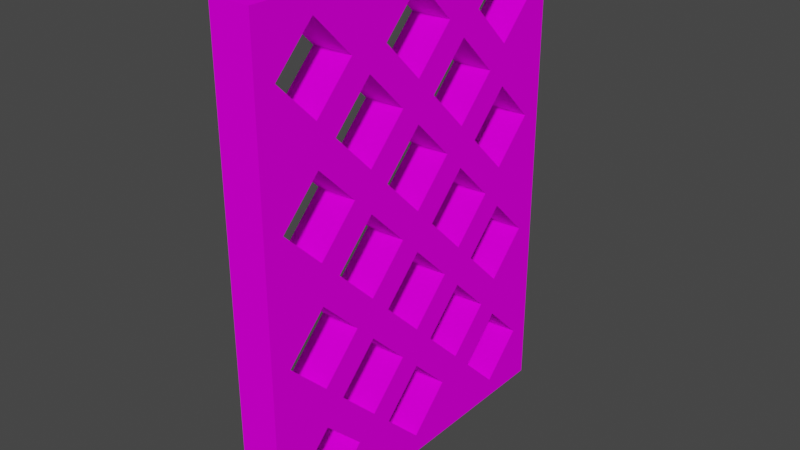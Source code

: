 # Source: screen1.blend  (saved by Blender 3.0.42; exported with 4.5.12 LTS)
import bpy
from mathutils import Matrix  # noqa: F401  (used for matrix-valued properties, if any)

bpy.ops.wm.read_factory_settings(use_empty=True)
scene = bpy.context.scene
scene.name = 'Scene'

# ---- collections
col_collection = bpy.data.collections.new('Collection'); scene.collection.children.link(col_collection)

# ---- images (referenced by path relative to the original .blend; pixels are not part of the script)
import os
ASSET_DIR = os.environ.get("B2B_ASSET_DIR", "")  # directory of the original .blend (textures are referenced by path, not embedded)
HERE = os.path.dirname(os.path.abspath(__file__))  # packed textures are extracted next to this script under _unpacked/

def load_image(name, relpath, width, height, colorspace="sRGB"):
    """Load a texture the original file referenced (path relative to the .blend, or extracted next to this script)."""
    p = next((c for c in (os.path.join(HERE, relpath), os.path.join(ASSET_DIR, relpath)) if relpath and os.path.exists(c)), "")
    if p:
        img = bpy.data.images.load(p, check_existing=True)
        img.name = name
    else:  # same state as the original file: an image datablock whose file is absent (Cycles renders it pink)
        img = bpy.data.images.new(name, width, height)
        img.source = "FILE"
        img.filepath = "//" + (relpath or name)
    img.colorspace_settings.name = colorspace
    return img
img_woodblt_pcx = load_image('WOODBLT.PCX', 'WOODBLT.PCX', 1024, 1024, 'sRGB')
img_wdpanel_pcx = load_image('WDPANEL.PCX', 'WDPANEL.PCX', 1024, 1024, 'sRGB')

# ---- materials (node trees are filled in below, after node groups)
mat_core_woodblt = bpy.data.materials.new('Core$WOODBLT')
mat_core_woodblt.use_transparent_shadow = False
mat_core_woodblt.diffuse_color = (0.784, 0.784, 0.784, 1.0)
mat_core_woodblt.roughness = 0.6667
mat_core_woodblt.specular_intensity = 0.0
mat_jorge = bpy.data.materials.new('Jorge')
mat_jorge.use_transparent_shadow = False
mat_jorge.diffuse_color = (1.0, 0.0, 1.0, 1.0)
mat_jorge.roughness = 0.6667
mat_jorge.specular_intensity = 0.0
mat_core_wdpanel = bpy.data.materials.new('Core$WDPANEL')
mat_core_wdpanel.use_transparent_shadow = False
mat_core_wdpanel.diffuse_color = (0.784, 0.784, 0.784, 1.0)
mat_core_wdpanel.roughness = 0.6667
mat_core_wdpanel.specular_intensity = 0.0

# ---- material node trees
mat_core_woodblt.use_nodes = True; mat_core_woodblt.node_tree.nodes.clear()
_N = mat_core_woodblt.node_tree.nodes; _L = mat_core_woodblt.node_tree.links
n0 = _N.new('ShaderNodeBsdfPrincipled'); n0.name = 'Principled BSDF'; n0.location = (10, 300)
n0.distribution = 'GGX'
n0.subsurface_method = 'RANDOM_WALK_SKIN'
n0.inputs[2].default_value = 0.6667
n0.inputs[3].default_value = 1.0
n0.inputs[13].default_value = 0.0
n0.inputs[27].default_value = (0.0, 0.0, 0.0, 1.0)
n0.inputs[28].default_value = 1.0
n1 = _N.new('ShaderNodeOutputMaterial'); n1.name = 'Material Output'; n1.location = (300, 300)
n2 = _N.new('ShaderNodeTexImage'); n2.name = 'Image Texture'; n2.location = (-300, 600)
n2.image = img_woodblt_pcx
_L.new(n0.outputs[0], n1.inputs[0])
_L.new(n2.outputs[0], n0.inputs[0])
n1.is_active_output = True
mat_jorge.use_nodes = True; mat_jorge.node_tree.nodes.clear()
_N = mat_jorge.node_tree.nodes; _L = mat_jorge.node_tree.links
n0 = _N.new('ShaderNodeBsdfPrincipled'); n0.name = 'Principled BSDF'; n0.location = (10, 300)
n0.distribution = 'GGX'
n0.subsurface_method = 'RANDOM_WALK_SKIN'
n0.inputs[0].default_value = (1.0, 0.0, 1.0, 1.0)
n0.inputs[2].default_value = 0.6667
n0.inputs[3].default_value = 1.0
n0.inputs[13].default_value = 0.0
n0.inputs[27].default_value = (0.0, 0.0, 0.0, 1.0)
n0.inputs[28].default_value = 1.0
n1 = _N.new('ShaderNodeOutputMaterial'); n1.name = 'Material Output'; n1.location = (300, 300)
_L.new(n0.outputs[0], n1.inputs[0])
n1.is_active_output = True
mat_core_wdpanel.use_nodes = True; mat_core_wdpanel.node_tree.nodes.clear()
_N = mat_core_wdpanel.node_tree.nodes; _L = mat_core_wdpanel.node_tree.links
n0 = _N.new('ShaderNodeBsdfPrincipled'); n0.name = 'Principled BSDF'; n0.location = (10, 300)
n0.distribution = 'GGX'
n0.subsurface_method = 'RANDOM_WALK_SKIN'
n0.inputs[2].default_value = 0.6667
n0.inputs[3].default_value = 1.0
n0.inputs[13].default_value = 0.0
n0.inputs[27].default_value = (0.0, 0.0, 0.0, 1.0)
n0.inputs[28].default_value = 1.0
n1 = _N.new('ShaderNodeOutputMaterial'); n1.name = 'Material Output'; n1.location = (300, 300)
n2 = _N.new('ShaderNodeTexImage'); n2.name = 'Image Texture'; n2.location = (-300, 600)
n2.image = img_wdpanel_pcx
_L.new(n0.outputs[0], n1.inputs[0])
_L.new(n2.outputs[0], n0.inputs[0])
n1.is_active_output = True

# ---- world
world_world = bpy.data.worlds.new('World'); scene.world = world_world
world_world.use_nodes = True; world_world.node_tree.nodes.clear()
_N = world_world.node_tree.nodes; _L = world_world.node_tree.links
n0 = _N.new('ShaderNodeOutputWorld'); n0.name = 'World Output'; n0.location = (300, 300)
n1 = _N.new('ShaderNodeBackground'); n1.name = 'Background'; n1.location = (10, 300)
n1.inputs[0].default_value = (0.05088, 0.05088, 0.05088, 1.0)
_L.new(n1.outputs[0], n0.inputs[0])
n0.is_active_output = True
world_world.color = (0.05088, 0.05088, 0.05088)
world_world.use_sun_shadow = False
world_world.sun_shadow_jitter_overblur = 0.0

# ---- meshes
me_wr_export = bpy.data.meshes.new('wr_export')
me_wr_export.from_pydata([(0.25, 2.105, 2.203), (-0.25, 2.105, 2.203), (-0.25, 1.605, 1.703), (0.25, 1.605, 1.703), (-0.25, 1.105, 2.203), (0.25, 1.105, 2.203), (0.25, 1.605, 2.703), (-0.25, 1.605, 2.703), (0.25, 1.355, 1.453), (-0.25, 1.355, 1.453), (-0.25, 0.8545, 0.9534), (0.25, 0.8545, 0.9534), (-0.25, 0.3545, 1.453), (0.25, 0.3545, 1.453), (-0.25, 0.6045, 1.703), (-0.25, 0.8545, 1.953), (0.25, 0.8545, 1.953), (0.25, 0.6045, 1.703), (0.25, 1.105, 1.703), (-0.25, 1.105, 1.703), (-0.25, 0.6045, 0.7034), (-0.25, 0.1045, 0.2034), (0.25, 0.1045, 0.2034), (0.25, 0.6045, 0.7034), (-0.25, -0.3955, 0.7034), (0.25, -0.3955, 0.7034), (-0.25, 0.1045, 1.203), (0.25, 0.1045, 1.203), (0.25, -0.6455, -0.5466), (0.25, -0.1455, -0.04659), (-0.25, -0.1455, -0.04659), (-0.25, -0.6455, -0.5466), (0.25, -0.6455, 0.4534), (-0.25, -0.6455, 0.4534), (-0.25, -0.8955, 0.2034), (0.25, -0.8955, 0.2034), (-0.25, -0.8955, -0.2966), (0.25, -0.8955, -0.2966), (-0.25, 0.6045, 2.203), (0.25, 0.6045, 2.203), (0.25, 0.1045, 2.703), (-0.25, 0.1045, 2.703), (0.25, -0.3955, 2.203), (0.25, 0.1045, 1.703), (-0.25, 0.1045, 1.703), (-0.25, -0.3955, 2.203), (0.25, -0.8955, 1.703), (-0.25, -0.8955, 1.703), (-0.25, -0.6455, 1.953), (0.25, -0.6455, 1.953), (0.25, -0.3955, 1.703), (-0.25, -0.3955, 1.703), (-0.25, -0.1455, 1.453), (0.25, -0.1455, 1.453), (0.25, -0.6455, 0.9534), (-0.25, -0.6455, 0.9534), (0.25, -0.8955, 1.203), (-0.25, -0.8955, 1.203), (-0.25, 2.105, 0.7034), (-0.25, 1.605, 0.2034), (0.25, 1.605, 0.2034), (0.25, 2.105, 0.7034), (-0.25, 1.105, 0.7034), (0.25, 1.105, 0.7034), (0.25, 1.605, 1.203), (-0.25, 1.605, 1.203), (-0.25, 1.355, -0.04659), (-0.25, 0.8545, -0.5466), (0.25, 0.8545, -0.5466), (0.25, 1.355, -0.04659), (-0.25, 0.3545, -0.04659), (0.25, 0.3545, -0.04659), (-0.25, 0.8545, 0.4534), (0.25, 0.8545, 0.4534), (-0.25, 0.6045, -0.7966), (-0.25, 0.1045, -1.297), (0.25, 0.1045, -1.297), (0.25, 0.6045, -0.7966), (-0.25, -0.3955, -0.7966), (0.25, -0.3955, -0.7966), (-0.25, 0.1045, -0.2966), (0.25, 0.1045, -0.2966), (-0.25, -0.6455, -2.047), (0.25, -0.6455, -2.047), (0.25, -0.1455, -1.547), (-0.25, -0.1455, -1.547), (0.25, -0.6455, -1.047), (-0.25, -0.6455, -1.047), (0.25, -0.8955, -1.297), (-0.25, -0.8955, -1.297), (-0.25, -0.8955, -1.797), (0.25, -0.8955, -1.797), (-0.25, 1.605, -0.2966), (0.25, 1.605, -0.2966), (0.25, 1.105, -0.7966), (-0.25, 1.105, -0.7966), (0.25, 1.605, -1.297), (-0.25, 1.605, -1.297), (0.25, 2.105, -0.7966), (-0.25, 2.105, -0.7966), (0.25, 0.8545, -1.047), (-0.25, 0.8545, -1.047), (-0.25, 1.355, -1.547), (0.25, 1.355, -1.547), (0.25, 0.3545, -1.547), (0.25, 0.8545, -2.047), (-0.25, 0.8545, -2.047), (-0.25, 0.3545, -1.547), (0.25, 0.1045, -1.797), (-0.25, 0.1045, -1.797), (-0.25, 0.6045, -2.297), (0.25, 0.6045, -2.297), (-0.25, -0.3955, -2.297), (0.25, -0.3955, -2.297), (0.25, 0.1045, -2.797), (-0.25, 0.1045, -2.797), (0.25, 1.605, -1.797), (0.25, 1.105, -2.297), (-0.25, 1.105, -2.297), (-0.25, 1.605, -1.797), (0.25, 1.605, -2.797), (-0.25, 1.605, -2.797), (-0.25, 2.105, -2.297), (0.25, 2.105, -2.297), (0.25, -0.8955, 1.703), (0.25, -1.145, 1.453), (-0.25, -1.145, 1.453), (-0.25, -0.8955, 1.703), (0.25, -0.8955, 1.203), (-0.25, -0.8955, 1.203), (0.25, -0.8955, 0.2034), (0.25, -1.145, -0.04659), (-0.25, -1.145, -0.04659), (-0.25, -0.8955, 0.2034), (0.25, -0.8955, -0.2966), (-0.25, -0.8955, -0.2966), (0.25, -0.8955, -1.297), (0.25, -1.145, -1.547), (-0.25, -1.145, -1.547), (-0.25, -0.8955, -1.297), (0.25, -0.8955, -1.797), (-0.25, -0.8955, -1.797), (-0.25, -0.8955, -2.297), (0.25, -0.8955, -2.297), (0.25, -1.395, -1.797), (-0.25, -1.395, -1.797), (0.25, -1.895, -2.297), (0.25, -1.395, -2.797), (-0.25, -1.395, -2.797), (-0.25, -1.895, -2.297), (0.25, -1.395, -1.297), (0.25, -0.8955, -0.7966), (-0.25, -0.8955, -0.7966), (-0.25, -1.395, -1.297), (-0.25, -1.895, -0.7966), (0.25, -1.895, -0.7966), (0.25, -1.395, -0.2966), (-0.25, -1.395, -0.2966), (0.25, -1.395, 0.2034), (0.25, -0.8955, 0.7034), (-0.25, -0.8955, 0.7034), (-0.25, -1.395, 0.2034), (-0.25, -1.895, 0.7034), (0.25, -1.895, 0.7034), (0.25, -1.395, 1.203), (-0.25, -1.395, 1.203), (0.25, -1.895, 2.203), (-0.25, -1.895, 2.203), (-0.25, -1.395, 2.703), (0.25, -1.395, 2.703), (0.25, -1.395, 1.703), (-0.25, -1.395, 1.703), (0.25, -0.8955, 2.203), (-0.25, -0.8955, 2.203), (0.25, -2.145, -2.297), (0.25, -2.145, -2.047), (0.25, -2.145, -1.047), (0.25, -2.145, -0.5466), (0.25, -2.145, 0.4534), (0.25, -2.145, 1.703), (0.25, 2.355, 1.703), (0.25, 2.355, 0.9534), (0.25, 2.355, -0.5466), (0.25, 2.355, -2.297), (0.25, -1.895, 0.7034), (0.25, -1.395, 1.203), (0.25, -1.145, 1.453), (0.25, -0.8955, 1.703), (0.25, -1.395, 1.703), (0.25, -1.895, -0.7966), (0.25, -1.395, -0.2966), (0.25, -1.145, -0.04659), (0.25, -0.8955, 0.2034), (0.25, -0.6455, 0.4534), (0.25, -0.3955, 0.7034), (0.25, 0.1045, 1.203), (0.25, 0.3545, 1.453), (0.25, 0.6045, 1.703), (0.25, 0.1045, 1.703), (0.25, -0.1455, 1.453), (0.25, -0.6455, 0.9534), (0.25, -0.8955, 0.7034), (0.25, -1.395, 0.2034), (0.25, -0.8955, 1.203), (0.25, 0.8545, 0.9534), (0.25, 0.6045, 0.7034), (0.25, 0.1045, 0.2034), (0.25, -0.1455, -0.04659), (0.25, -0.6455, -0.5466), (0.25, -0.8955, -0.7966), (0.25, -1.395, -1.297), (0.25, -1.895, -2.297), (0.25, -1.395, -1.797), (0.25, -1.145, -1.547), (0.25, -0.8955, -1.297), (0.25, -0.6455, -1.047), (0.25, -0.3955, -0.7966), (0.25, 0.1045, -0.2966), (0.25, 0.3545, -0.04659), (0.25, 0.8545, 0.4534), (0.25, 1.105, 0.7034), (0.25, 1.605, 1.203), (0.25, 1.355, 1.453), (0.25, -0.8955, -0.2966), (0.25, -0.6455, -2.047), (0.25, -0.8955, -1.797), (0.25, -0.8955, -2.297), (0.25, 2.105, -0.7966), (0.25, 1.605, -1.297), (0.25, 1.355, -1.547), (0.25, 1.605, -1.797), (0.25, 2.105, -2.297), (0.25, 0.8545, -2.047), (0.25, 0.6045, -2.297), (0.25, 1.105, -2.297), (0.25, 2.105, 0.7034), (0.25, 1.605, 0.2034), (0.25, 1.355, -0.04659), (0.25, 1.605, -0.2966), (0.25, 0.8545, -0.5466), (0.25, 0.6045, -0.7966), (0.25, 0.1045, -1.297), (0.25, -0.1455, -1.547), (0.25, -0.3955, -2.297), (0.25, 0.1045, -1.797), (0.25, 0.3545, -1.547), (0.25, 0.8545, -1.047), (0.25, 1.105, -0.7966), (0.25, 1.605, 1.703), (0.25, 1.105, 1.703), (0.25, -0.3955, 1.703), (0.25, -2.145, 1.703), (0.25, -2.145, 1.953), (0.25, -2.145, 2.953), (0.25, -1.645, 2.953), (0.25, -0.8955, 2.953), (0.25, -0.1455, 2.953), (0.25, 1.355, 2.953), (0.25, 2.355, 2.953), (0.25, -1.395, 1.703), (0.25, -0.8955, 1.703), (0.25, -0.8955, 2.203), (0.25, -1.395, 2.703), (0.25, -1.895, 2.203), (0.25, 2.105, 2.203), (0.25, 1.605, 1.703), (0.25, 2.355, 1.703), (0.25, 2.355, 2.453), (0.25, 1.605, 2.703), (0.25, 0.6045, 2.203), (0.25, 0.1045, 1.703), (0.25, 0.6045, 1.703), (0.25, 0.8545, 1.953), (0.25, 1.105, 2.203), (0.25, 0.1045, 2.703), (0.25, -0.6455, 1.953), (0.25, -0.3955, 2.203), (0.25, -0.3955, 1.703), (0.25, 1.105, 1.703), (0.25, 1.355, -3.047), (0.25, -0.1455, -3.047), (0.25, -1.645, -3.047), (0.25, -2.145, -3.047), (0.25, 2.355, -3.047), (0.25, -2.145, -2.297), (0.25, 0.1045, -2.797), (0.25, -0.3955, -2.297), (0.25, -0.8955, -2.297), (0.25, -1.395, -2.797), (0.25, 1.105, -2.297), (0.25, 0.6045, -2.297), (0.25, 1.605, -2.797), (0.25, 2.105, -2.297), (0.25, 2.355, -2.297), (0.25, -1.895, -2.297), (-0.25, -2.145, 1.703), (-0.25, -2.145, 0.4534), (-0.25, -2.145, -0.5466), (-0.25, -2.145, -1.047), (-0.25, -2.145, -2.047), (-0.25, -2.145, -2.297), (-0.25, 0.1045, 0.2034), (-0.25, -0.1455, -0.04659), (-0.25, -0.6455, 0.4534), (-0.25, -0.3955, 0.7034), (-0.25, -1.145, -0.04659), (-0.25, -0.8955, -0.2966), (-0.25, -0.6455, -0.5466), (-0.25, -0.8955, -0.7966), (-0.25, -1.395, -0.2966), (-0.25, 0.6045, 0.7034), (-0.25, 0.1045, 1.203), (-0.25, 0.3545, 1.453), (-0.25, 0.8545, 0.9534), (-0.25, 2.105, 0.7034), (-0.25, 1.605, 1.203), (-0.25, 1.355, 1.453), (-0.25, 1.105, 1.703), (-0.25, 1.605, 1.703), (-0.25, 2.355, 1.703), (-0.25, 2.355, 0.9534), (-0.25, -0.3955, 1.703), (-0.25, 0.1045, 1.703), (-0.25, -0.1455, 1.453), (-0.25, -0.8955, 1.203), (-0.25, -0.6455, 0.9534), (-0.25, -0.8955, 0.7034), (-0.25, -1.395, 1.203), (-0.25, -1.145, 1.453), (-0.25, -1.395, 0.2034), (-0.25, 0.6045, 1.703), (-0.25, -0.8955, 0.2034), (-0.25, -1.895, -0.7966), (-0.25, -0.6455, -1.047), (-0.25, -0.3955, -0.7966), (-0.25, 0.1045, -1.297), (-0.25, -0.1455, -1.547), (-0.25, -0.8955, -1.797), (-0.25, -0.6455, -2.047), (-0.25, -0.8955, -2.297), (-0.25, -1.395, -1.797), (-0.25, -1.145, -1.547), (-0.25, 0.8545, -0.5466), (-0.25, 0.6045, -0.7966), (-0.25, 0.1045, -0.2966), (-0.25, 0.3545, -0.04659), (-0.25, 0.8545, 0.4534), (-0.25, 1.105, 0.7034), (-0.25, 1.605, 0.2034), (-0.25, 1.355, -0.04659), (-0.25, -0.8955, -1.297), (-0.25, -1.895, -2.297), (-0.25, -1.395, -1.297), (-0.25, 0.8545, -2.047), (-0.25, 0.6045, -2.297), (-0.25, 0.1045, -1.797), (-0.25, 0.3545, -1.547), (-0.25, 1.605, -1.297), (-0.25, 1.355, -1.547), (-0.25, 0.8545, -1.047), (-0.25, 1.105, -0.7966), (-0.25, -0.3955, -2.297), (-0.25, 1.605, -0.2966), (-0.25, 2.105, -0.7966), (-0.25, 2.355, -0.5466), (-0.25, 1.605, -1.797), (-0.25, 1.105, -2.297), (-0.25, 2.355, -2.297), (-0.25, 2.105, -2.297), (-0.25, -1.895, 0.7034), (-0.25, -1.395, 1.703), (-0.25, -0.8955, 1.703), (-0.25, -2.145, 2.953), (-0.25, -2.145, 1.953), (-0.25, -2.145, 1.703), (-0.25, 2.355, 1.703), (-0.25, 2.355, 2.453), (-0.25, 2.355, 2.953), (-0.25, 0.8545, 1.953), (-0.25, 1.105, 2.203), (-0.25, 1.605, 1.703), (-0.25, 1.105, 1.703), (-0.25, -0.6455, 1.953), (-0.25, -0.3955, 2.203), (-0.25, 0.1045, 1.703), (-0.25, -0.3955, 1.703), (-0.25, 0.1045, 2.703), (-0.25, -0.8955, 1.703), (-0.25, -0.8955, 2.203), (-0.25, -0.8955, 2.953), (-0.25, -0.1455, 2.953), (-0.25, 1.355, 2.953), (-0.25, 0.6045, 2.203), (-0.25, 0.6045, 1.703), (-0.25, 1.605, 2.703), (-0.25, 2.105, 2.203), (-0.25, -1.895, 2.203), (-0.25, -1.395, 1.703), (-0.25, -1.395, 2.703), (-0.25, -1.645, 2.953), (-0.25, -1.645, -3.047), (-0.25, -0.1455, -3.047), (-0.25, 1.355, -3.047), (-0.25, 2.355, -3.047), (-0.25, -2.145, -3.047), (-0.25, 2.355, -2.297), (-0.25, -1.895, -2.297), (-0.25, -1.395, -2.797), (-0.25, -2.145, -2.297), (-0.25, -0.8955, -2.297), (-0.25, -0.3955, -2.297), (-0.25, 0.1045, -2.797), (-0.25, 1.605, -2.797), (-0.25, 2.105, -2.297), (-0.25, 0.6045, -2.297), (-0.25, 1.105, -2.297)], [], [(0, 1, 2, 3), (2, 4, 5, 3), (0, 6, 7, 1), (7, 6, 5, 4), (8, 9, 10, 11), (10, 12, 13, 11), (14, 15, 16, 17, 13, 12), (18, 16, 15, 19, 9, 8), (20, 21, 22, 23), (21, 24, 25, 22), (26, 27, 25, 24), (20, 23, 27, 26), (28, 29, 30, 31), (29, 32, 33, 30), (34, 33, 32, 35), (28, 31, 36, 37), (38, 39, 40, 41), (42, 43, 44, 45), (38, 44, 43, 39), (40, 42, 45, 41), (46, 47, 48, 49), (50, 49, 48, 51, 52, 53), (54, 53, 52, 55), (56, 54, 55, 57), (58, 59, 60, 61), (59, 62, 63, 60), (58, 61, 64, 65), (65, 64, 63, 62), (66, 67, 68, 69), (67, 70, 71, 68), (71, 70, 72, 73), (66, 69, 73, 72), (74, 75, 76, 77), (76, 75, 78, 79), (80, 81, 79, 78), (77, 81, 80, 74), (82, 83, 84, 85), (84, 86, 87, 85), (87, 86, 88, 89), (82, 90, 91, 83), (92, 93, 94, 95), (94, 96, 97, 95), (98, 93, 92, 99), (98, 99, 97, 96), (100, 101, 102, 103), (104, 105, 106, 107), (103, 102, 106, 105), (101, 100, 104, 107), (108, 109, 110, 111), (112, 113, 114, 115), (111, 110, 115, 114), (109, 108, 113, 112), (116, 117, 118, 119), (118, 117, 120, 121), (122, 123, 116, 119), (122, 121, 120, 123), (124, 125, 126, 127), (126, 125, 128, 129), (130, 131, 132, 133), (132, 131, 134, 135), (136, 137, 138, 139), (138, 137, 140, 141), (142, 143, 144, 145), (146, 147, 148, 149), (143, 142, 148, 147), (144, 146, 149, 145), (150, 151, 152, 153), (153, 154, 155, 150), (156, 155, 154, 157), (151, 156, 157, 152), (158, 159, 160, 161), (158, 161, 162, 163), (164, 163, 162, 165), (159, 164, 165, 160), (166, 167, 168, 169), (166, 170, 171, 167), (172, 169, 168, 173), (172, 173, 171, 170), (184, 185, 186, 187, 188, 179, 178), (189, 190, 191, 192, 193, 194, 195, 196, 197, 198, 199, 200, 201, 202, 177, 176), (200, 203, 186, 185, 201), (184, 178, 177, 202), (204, 205, 206, 207, 208, 209, 210, 175, 174, 211, 212, 213, 214, 215, 216, 217, 218, 219, 220, 221, 222), (208, 223, 191, 190, 209), (176, 175, 210, 189), (224, 225, 213, 212, 226), (227, 228, 229, 230, 231, 183, 182), (229, 232, 233, 234, 230), (235, 236, 237, 238, 227, 182, 181), (239, 240, 241, 242, 224, 226, 243, 244, 245, 246, 247, 238, 237), (228, 247, 246, 229), (232, 245, 244, 233), (248, 249, 222, 221, 235, 181, 180), (219, 237, 236, 220), (239, 218, 217, 240), (215, 242, 241, 216), (199, 198, 250), (205, 204, 196, 195), (193, 207, 206, 194), (259, 260, 261), (262, 261, 255, 254), (263, 262, 254, 253, 252), (252, 251, 259, 263), (264, 265, 266, 267), (268, 264, 267, 258, 257), (269, 270, 271, 272, 273, 268, 257), (274, 269, 257, 256), (261, 260, 275, 276, 274, 256, 255), (275, 277, 270, 276), (272, 278, 265, 273), (285, 286, 287, 288, 281, 280), (289, 290, 285, 280, 279, 291), (292, 291, 279, 283, 293), (288, 294, 284, 282, 281), (301, 302, 303, 304), (305, 306, 307, 308, 309), (310, 311, 312, 313), (314, 315, 316, 317, 318, 319, 320), (321, 322, 323), (324, 325, 326, 327, 328), (329, 326, 325, 323, 322, 330, 312, 311, 304, 303, 331, 305, 309, 332, 298, 297), (333, 334, 335, 336), (337, 338, 339, 340, 341), (342, 343, 344, 345), (346, 347, 348, 349), (347, 346, 345, 344, 334, 333, 350, 341, 340, 351, 300, 299, 352, 308, 307, 302, 301, 310, 313, 316, 315), (353, 354, 355, 356), (357, 358, 359, 360), (360, 359, 356, 355, 361, 339, 338, 336, 335, 343, 342, 349, 362), (363, 362, 349, 348, 314, 320, 364), (353, 358, 365, 366, 354), (365, 358, 357, 363, 364, 367, 368), (298, 332, 352, 299), (369, 329, 297, 296), (370, 371, 328, 327, 369, 296, 295), (378, 379, 380, 381), (382, 383, 384, 385), (386, 383, 382, 387, 388, 389, 390), (386, 390, 391, 392), (379, 378, 393, 384, 392, 391, 394), (395, 394, 391, 377, 376), (395, 376, 375, 380), (373, 396, 397, 374), (398, 396, 373, 372, 399), (398, 399, 389, 388), (388, 387, 397), (406, 407, 400, 404, 408), (407, 409, 410, 411, 401, 400), (412, 413, 405, 403, 402), (411, 414, 415, 412, 402, 401), (254, 399, 372, 253), (389, 399, 254, 255), (390, 389, 255, 256), (391, 390, 256, 257), (377, 391, 257, 258), (258, 267, 376, 377), (376, 267, 266, 375), (181, 320, 319, 180), (182, 364, 320, 181), (183, 367, 364, 182), (405, 293, 283, 403), (252, 253, 372, 373), (373, 374, 251, 252), (295, 296, 178, 179), (177, 178, 296, 297), (176, 177, 297, 298), (298, 299, 175, 176), (299, 300, 174, 175), (284, 408, 404, 282), (282, 404, 400, 281), (280, 281, 400, 401), (401, 402, 279, 280), (403, 283, 279, 402)])
me_wr_export.polygons.foreach_set('material_index', [0, 0, 0, 0, 0, 0, 0, 0, 0, 0, 0, 0, 0, 0, 0, 0, 0, 0, 0, 0, 0, 0, 0, 0, 0, 0, 0, 0, 0, 0, 0, 0, 0, 0, 0, 0, 0, 0, 0, 0, 0, 0, 0, 0, 0, 0, 0, 0, 0, 0, 0, 0, 0, 0, 0, 0, 0, 0, 0, 0, 0, 0, 0, 0, 0, 0, 0, 0, 0, 0, 0, 0, 0, 0, 0, 0, 0, 0, 2, 2, 2, 2, 2, 2, 2, 2, 2, 2, 2, 2, 2, 2, 2, 2, 2, 2, 2, 2, 2, 2, 2, 2, 2, 2, 2, 2, 2, 2, 2, 2, 2, 2, 2, 2, 2, 2, 2, 2, 2, 2, 2, 2, 2, 2, 2, 2, 2, 2, 2, 2, 2, 2, 2, 2, 2, 2, 2, 2, 2, 2, 2, 2, 2, 2, 2, 2, 2, 2, 2, 2, 2, 2, 2, 2, 2, 2, 2, 2, 2, 2, 2, 2, 2, 2, 2, 2, 2, 2, 2, 2, 2, 2, 2])
_uv = me_wr_export.uv_layers.new(name='UVMap')
_uv.uv.foreach_set('vector', [16.75, 6.125, 16.5, 6.125, 16.5, 6.0, 16.75, 6.0, -0.875, 17.5, -0.75, 17.5, -0.75, 17.75, -0.875, 17.75, 16.75, 6.125, 16.75, 6.25, 16.5, 6.25, 16.5, 6.125, -16.5, 6.25, -16.75, 6.25, -16.75, 6.125, -16.5, 6.125, 16.75, 5.938, 16.5, 5.938, 16.5, 5.812, 16.75, 5.812, -0.6875, 17.5, -0.5625, 17.5, -0.5625, 17.75, -0.6875, 17.75, -16.5, 6.0, -16.5, 6.062, -16.75, 6.062, -16.75, 6.0, -16.75, 5.938, -16.5, 5.938, 16.75, 6.0, 16.75, 6.062, 16.5, 6.062, 16.5, 6.0, 16.5, 5.938, 16.75, 5.938, 16.5, 5.75, 16.5, 5.625, 16.75, 5.625, 16.75, 5.75, -0.5, 17.5, -0.375, 17.5, -0.375, 17.75, -0.5, 17.75, -16.5, 5.875, -16.75, 5.875, -16.75, 5.75, -16.5, 5.75, 16.5, 5.75, 16.75, 5.75, 16.75, 5.875, 16.5, 5.875, 16.75, 5.438, 16.75, 5.562, 16.5, 5.562, 16.5, 5.438, 16.75, 5.562, 16.75, 5.688, 16.5, 5.688, 16.5, 5.562, -16.5, 5.625, -16.5, 5.688, -16.75, 5.688, -16.75, 5.625, -0.3125, 17.75, -0.3125, 17.5, -0.25, 17.5, -0.25, 17.75, 16.5, 6.125, 16.75, 6.125, 16.75, 6.25, 16.5, 6.25, -0.375, 17.75, -0.5, 17.75, -0.5, 17.5, -0.375, 17.5, 16.5, 6.125, 16.5, 6.0, 16.75, 6.0, 16.75, 6.125, -16.75, 6.25, -16.75, 6.125, -16.5, 6.125, -16.5, 6.25, -16.75, 6.0, -16.5, 6.0, -16.5, 6.062, -16.75, 6.062, 16.75, 6.0, 16.75, 6.062, 16.5, 6.062, 16.5, 6.0, 16.5, 5.938, 16.75, 5.938, 16.75, 5.812, 16.75, 5.938, 16.5, 5.938, 16.5, 5.812, -0.25, 17.75, -0.3125, 17.75, -0.3125, 17.5, -0.25, 17.5, 16.5, 5.75, 16.5, 5.625, 16.75, 5.625, 16.75, 5.75, -0.875, 17.5, -0.75, 17.5, -0.75, 17.75, -0.875, 17.75, 16.5, 5.75, 16.75, 5.75, 16.75, 5.875, 16.5, 5.875, -16.5, 5.875, -16.75, 5.875, -16.75, 5.75, -16.5, 5.75, 16.5, 5.562, 16.5, 5.438, 16.75, 5.438, 16.75, 5.562, -0.6875, 17.5, -0.5625, 17.5, -0.5625, 17.75, -0.6875, 17.75, -16.75, 5.562, -16.5, 5.562, -16.5, 5.688, -16.75, 5.688, 16.5, 5.562, 16.75, 5.562, 16.75, 5.688, 16.5, 5.688, 16.5, 5.375, 16.5, 5.25, 16.75, 5.25, 16.75, 5.375, -0.5, 17.75, -0.5, 17.5, -0.375, 17.5, -0.375, 17.75, -16.5, 5.5, -16.75, 5.5, -16.75, 5.375, -16.5, 5.375, 16.75, 5.375, 16.75, 5.5, 16.5, 5.5, 16.5, 5.375, 16.5, 5.062, 16.75, 5.062, 16.75, 5.188, 16.5, 5.188, 16.75, 5.188, 16.75, 5.312, 16.5, 5.312, 16.5, 5.188, -16.5, 5.312, -16.75, 5.312, -16.75, 5.25, -16.5, 5.25, -0.3125, 17.5, -0.25, 17.5, -0.25, 17.75, -0.3125, 17.75, -16.5, 5.5, -16.75, 5.5, -16.75, 5.375, -16.5, 5.375, -0.75, 17.75, -0.875, 17.75, -0.875, 17.5, -0.75, 17.5, 16.75, 5.375, 16.75, 5.5, 16.5, 5.5, 16.5, 5.375, 16.75, 5.375, 16.5, 5.375, 16.5, 5.25, 16.75, 5.25, 16.75, 5.312, 16.5, 5.312, 16.5, 5.188, 16.75, 5.188, -0.5625, 17.75, -0.6875, 17.75, -0.6875, 17.5, -0.5625, 17.5, 16.75, 5.188, 16.5, 5.188, 16.5, 5.062, 16.75, 5.062, -16.5, 5.312, -16.75, 5.312, -16.75, 5.188, -16.5, 5.188, 16.75, 5.125, 16.5, 5.125, 16.5, 5.0, 16.75, 5.0, -0.375, 17.5, -0.375, 17.75, -0.5, 17.75, -0.5, 17.5, 16.75, 5.0, 16.5, 5.0, 16.5, 4.875, 16.75, 4.875, -16.5, 5.125, -16.75, 5.125, -16.75, 5.0, -16.5, 5.0, -16.75, 5.125, -16.75, 5.0, -16.5, 5.0, -16.5, 5.125, -0.75, 17.5, -0.75, 17.75, -0.875, 17.75, -0.875, 17.5, 16.5, 5.0, 16.75, 5.0, 16.75, 5.125, 16.5, 5.125, 16.5, 5.0, 16.5, 4.875, 16.75, 4.875, 16.75, 5.0, -16.75, 6.0, -16.75, 5.938, -16.5, 5.938, -16.5, 6.0, -0.1875, 17.5, -0.1875, 17.75, -0.25, 17.75, -0.25, 17.5, -16.75, 5.625, -16.75, 5.562, -16.5, 5.562, -16.5, 5.625, -0.1875, 17.5, -0.1875, 17.75, -0.25, 17.75, -0.25, 17.5, -16.75, 5.25, -16.75, 5.188, -16.5, 5.188, -16.5, 5.25, -0.1875, 17.5, -0.1875, 17.75, -0.25, 17.75, -0.25, 17.5, 16.5, 5.0, 16.75, 5.0, 16.75, 5.125, 16.5, 5.125, 2.741e-16, 17.75, -0.125, 17.75, -0.125, 17.5, 2.637e-16, 17.5, 16.75, 5.0, 16.5, 5.0, 16.5, 4.875, 16.75, 4.875, -16.75, 5.125, -16.75, 5.0, -16.5, 5.0, -16.5, 5.125, 16.75, 5.25, 16.75, 5.375, 16.5, 5.375, 16.5, 5.25, -0.125, 17.5, 0.0, 17.5, 0.0, 17.75, -0.125, 17.75, -16.75, 5.5, -16.75, 5.375, -16.5, 5.375, -16.5, 5.5, 16.75, 5.375, 16.75, 5.5, 16.5, 5.5, 16.5, 5.375, 16.75, 5.625, 16.75, 5.75, 16.5, 5.75, 16.5, 5.625, -0.125, 17.75, -0.125, 17.5, -1.874e-16, 17.5, -1.804e-16, 17.75, -16.75, 5.875, -16.75, 5.75, -16.5, 5.75, -16.5, 5.875, 16.75, 5.75, 16.75, 5.875, 16.5, 5.875, 16.5, 5.75, -16.75, 6.125, -16.5, 6.125, -16.5, 6.25, -16.75, 6.25, 6.384e-16, 17.75, -0.125, 17.75, -0.125, 17.5, 6.314e-16, 17.5, 16.75, 6.125, 16.75, 6.25, 16.5, 6.25, 16.5, 6.125, 16.75, 6.125, 16.5, 6.125, 16.5, 6.0, 16.75, 6.0, 0.0, 5.75, 0.125, 5.875, 0.1875, 5.938, 0.25, 6.0, 0.125, 6.0, -0.0625, 6.0, -0.0625, 5.688, 0.0, 5.375, 0.125, 5.5, 0.1875, 5.562, 0.25, 5.625, 0.3125, 5.688, 0.375, 5.75, 0.5, 5.875, 0.5625, 5.938, 0.625, 6.0, 0.5, 6.0, 0.4375, 5.938, 0.3125, 5.812, 0.25, 5.75, 0.125, 5.625, -0.0625, 5.438, -0.0625, 5.312, 0.3125, 5.812, 0.25, 5.875, 0.1875, 5.938, 0.125, 5.875, 0.25, 5.75, 0.0, 5.75, -0.0625, 5.688, -0.0625, 5.438, 0.125, 5.625, 0.6875, 5.812, 0.625, 5.75, 0.5, 5.625, 0.4375, 5.562, 0.3125, 5.438, 0.25, 5.375, 0.125, 5.25, -0.0625, 5.062, -0.0625, 5.0, 0.0, 5.0, 0.125, 5.125, 0.1875, 5.188, 0.25, 5.25, 0.3125, 5.312, 0.375, 5.375, 0.5, 5.5, 0.5625, 5.562, 0.6875, 5.688, 0.75, 5.75, 0.875, 5.875, 0.8125, 5.938, 0.3125, 5.438, 0.25, 5.5, 0.1875, 5.562, 0.125, 5.5, 0.25, 5.375, -0.0625, 5.312, -0.0625, 5.062, 0.125, 5.25, -5.482e-16, 5.375, 0.3125, 5.062, 0.25, 5.125, 0.1875, 5.188, 0.125, 5.125, 0.25, 5.0, 1.0, 5.375, 0.875, 5.25, 0.8125, 5.188, 0.875, 5.125, 1.0, 5.0, 1.062, 5.0, 1.062, 5.438, 0.8125, 5.188, 0.6875, 5.062, 0.625, 5.0, 0.75, 5.0, 0.875, 5.125, 1.0, 5.75, 0.875, 5.625, 0.8125, 5.562, 0.875, 5.5, 1.0, 5.375, 1.062, 5.438, 1.062, 5.812, 0.6875, 5.438, 0.625, 5.375, 0.5, 5.25, 0.4375, 5.188, 0.3125, 5.062, 0.25, 5.0, 0.375, 5.0, 0.5, 5.125, 0.5625, 5.188, 0.6875, 5.312, 0.75, 5.375, 0.875, 5.5, 0.8125, 5.562, 0.875, 5.25, 0.75, 5.375, 0.6875, 5.312, 0.8125, 5.188, 0.6875, 5.062, 0.5625, 5.188, 0.5, 5.125, 0.625, 5.0, 0.875, 6.0, 0.75, 6.0, 0.8125, 5.938, 0.875, 5.875, 1.0, 5.75, 1.062, 5.812, 1.062, 6.0, 0.6875, 5.688, 0.8125, 5.562, 0.875, 5.625, 0.75, 5.75, 0.6875, 5.438, 0.5625, 5.562, 0.5, 5.5, 0.625, 5.375, 0.3125, 5.312, 0.4375, 5.188, 0.5, 5.25, 0.375, 5.375, 0.4375, 5.938, 0.5, 6.0, 0.375, 6.0, 0.625, 5.75, 0.6875, 5.812, 0.5625, 5.938, 0.5, 5.875, 0.3125, 5.688, 0.4375, 5.562, 0.5, 5.625, 0.375, 5.75, 0.125, 6.0, 0.25, 6.0, 0.25, 6.125, 0.125, 6.25, 0.25, 6.125, 0.25, 6.312, 0.0625, 6.312, 0.0, 6.125, 0.125, 6.25, 0.0625, 6.312, -0.0625, 6.312, -0.0625, 6.062, -0.0625, 6.062, -0.0625, 6.0, 0.125, 6.0, -6.453e-16, 6.125, 1.0, 6.125, 0.875, 6.0, 1.062, 6.0, 1.062, 6.188, 0.875, 6.25, 1.0, 6.125, 1.062, 6.188, 1.062, 6.312, 0.8125, 6.312, 0.625, 6.125, 0.5, 6.0, 0.625, 6.0, 0.6875, 6.062, 0.75, 6.125, 0.875, 6.25, 0.8125, 6.312, 0.5, 6.25, 0.625, 6.125, 0.8125, 6.312, 0.4375, 6.312, 0.25, 6.125, 0.25, 6.0, 0.3125, 6.062, 0.375, 6.125, 0.5, 6.25, 0.4375, 6.312, 0.25, 6.312, 0.3125, 6.062, 0.375, 6.0, 0.5, 6.0, 0.375, 6.125, 0.6875, 6.062, 0.75, 6.0, 0.875, 6.0, 0.75, 6.125, 0.5, 4.875, 0.375, 5.0, 0.25, 5.0, 0.125, 4.875, 0.0625, 4.812, 0.4375, 4.812, 0.75, 5.0, 0.625, 5.0, 0.5, 4.875, 0.4375, 4.812, 0.8125, 4.812, 0.875, 4.875, 1.0, 5.0, 0.875, 4.875, 0.8125, 4.812, 1.062, 4.812, 1.062, 5.0, 0.125, 4.875, 0.0, 5.0, -0.0625, 5.0, -0.0625, 4.812, 0.0625, 4.812, -0.5, 5.625, -0.4375, 5.562, -0.3125, 5.688, -0.375, 5.75, -0.1875, 5.562, -0.25, 5.5, -0.3125, 5.438, -0.25, 5.375, -0.125, 5.5, -0.625, 5.75, -0.5, 5.875, -0.5625, 5.938, -0.6875, 5.812, -1.0, 5.75, -0.875, 5.875, -0.8125, 5.938, -0.75, 6.0, -0.875, 6.0, -1.062, 6.0, -1.062, 5.812, -0.375, 6.0, -0.5, 6.0, -0.4375, 5.938, -0.25, 5.875, -0.3125, 5.812, -0.25, 5.75, -0.125, 5.875, -0.1875, 5.938, -0.125, 5.625, -0.25, 5.75, -0.3125, 5.812, -0.4375, 5.938, -0.5, 6.0, -0.625, 6.0, -0.5625, 5.938, -0.5, 5.875, -0.375, 5.75, -0.3125, 5.688, -0.25, 5.625, -0.1875, 5.562, -0.125, 5.5, 0.0, 5.375, 0.0625, 5.312, 0.0625, 5.438, -0.3125, 5.312, -0.375, 5.375, -0.5, 5.25, -0.4375, 5.188, -0.25, 5.125, -0.3125, 5.062, -0.25, 5.0, -0.125, 5.125, -0.1875, 5.188, -0.6875, 5.438, -0.625, 5.375, -0.5, 5.5, -0.5625, 5.562, -0.6875, 5.688, -0.75, 5.75, -0.875, 5.625, -0.8125, 5.562, -0.75, 5.75, -0.6875, 5.688, -0.5625, 5.562, -0.5, 5.5, -0.375, 5.375, -0.3125, 5.312, -0.25, 5.25, -0.1875, 5.188, -0.125, 5.125, 0.0, 5.0, 0.0625, 5.0, 0.0625, 5.062, -0.125, 5.25, -0.25, 5.375, -0.3125, 5.438, -0.4375, 5.562, -0.5, 5.625, -0.625, 5.75, -0.6875, 5.812, -0.8125, 5.938, -0.875, 5.875, -0.6875, 5.062, -0.625, 5.0, -0.5, 5.125, -0.5625, 5.188, -0.875, 5.25, -0.8125, 5.188, -0.6875, 5.312, -0.75, 5.375, -0.75, 5.375, -0.6875, 5.312, -0.5625, 5.188, -0.5, 5.125, -0.375, 5.0, -0.25, 5.0, -0.3125, 5.062, -0.4375, 5.188, -0.5, 5.25, -0.625, 5.375, -0.6875, 5.438, -0.8125, 5.562, -0.875, 5.5, -1.0, 5.375, -0.875, 5.5, -0.8125, 5.562, -0.875, 5.625, -1.0, 5.75, -1.062, 5.812, -1.062, 5.438, -0.6875, 5.062, -0.8125, 5.188, -0.875, 5.125, -0.75, 5.0, -0.625, 5.0, -0.875, 5.125, -0.8125, 5.188, -0.875, 5.25, -1.0, 5.375, -1.062, 5.438, -1.062, 5.0, -1.0, 5.0, 0.0625, 5.312, 0.0, 5.375, -0.125, 5.25, 0.0625, 5.062, 0.0, 5.75, -0.125, 5.625, 0.0625, 5.438, 0.0625, 5.688, -0.125, 6.0, -0.25, 6.0, -0.1875, 5.938, -0.125, 5.875, 0.0, 5.75, 0.0625, 5.688, 0.0625, 6.0, -0.6875, 6.062, -0.75, 6.125, -0.875, 6.0, -0.75, 6.0, -0.3125, 6.062, -0.375, 6.125, -0.5, 6.0, -0.375, 6.0, -0.5, 6.25, -0.375, 6.125, -0.3125, 6.062, -0.25, 6.0, -0.25, 6.125, -0.25, 6.312, -0.4375, 6.312, -0.5, 6.25, -0.4375, 6.312, -0.8125, 6.312, -0.625, 6.125, -0.75, 6.125, -0.6875, 6.062, -0.625, 6.0, -0.5, 6.0, -0.625, 6.125, -0.8125, 6.312, -0.875, 6.25, -1.0, 6.125, -0.875, 6.25, -0.8125, 6.312, -1.062, 6.312, -1.062, 6.188, -1.0, 6.125, -1.062, 6.188, -1.062, 6.0, -0.875, 6.0, 0.0625, 6.062, 0.0, 6.125, -0.125, 6.0, 0.0625, 6.0, -0.125, 6.25, 0.0, 6.125, 0.0625, 6.062, 0.0625, 6.312, -0.0625, 6.312, -0.125, 6.25, -0.0625, 6.312, -0.25, 6.312, -0.25, 6.125, -0.25, 6.125, -0.25, 6.0, -0.125, 6.0, 0.0, 5.0, -0.125, 4.875, -0.0625, 4.812, 0.0625, 4.812, 0.0625, 5.0, -0.125, 4.875, -0.25, 5.0, -0.375, 5.0, -0.5, 4.875, -0.4375, 4.812, -0.0625, 4.812, -0.875, 4.875, -1.0, 5.0, -1.062, 5.0, -1.062, 4.812, -0.8125, 4.812, -0.5, 4.875, -0.625, 5.0, -0.75, 5.0, -0.875, 4.875, -0.8125, 4.812, -0.4375, 4.812, 0.0625, 6.312, -0.0625, 6.312, 0.0625, 6.312, -0.0625, 6.312, -0.25, 6.312, -0.0625, 6.312, 0.0625, 6.312, 0.25, 6.312, -0.4375, 6.312, -0.25, 6.312, 0.25, 6.312, 0.4375, 6.312, -0.8125, 6.312, -0.4375, 6.312, 0.4375, 6.312, 0.8125, 6.312, -1.062, 6.312, -0.8125, 6.312, 0.8125, 6.312, 1.062, 6.312, 1.062, 6.312, 1.062, 6.188, -1.062, 6.188, -1.062, 6.312, -1.062, 6.188, 1.062, 6.188, 1.062, 6.0, -1.062, 6.0, 1.062, 5.812, -1.062, 5.812, -1.062, 6.0, 1.062, 6.0, 1.062, 5.438, -1.062, 5.438, -1.062, 5.812, 1.062, 5.812, 1.062, 5.0, -1.062, 5.0, -1.062, 5.438, 1.062, 5.438, -1.062, 5.0, 1.062, 5.0, 1.062, 4.812, -1.062, 4.812, -0.0625, 6.062, -0.0625, 6.312, 0.0625, 6.312, 0.0625, 6.062, 0.0625, 6.062, 0.0625, 6.0, -0.0625, 6.0, -0.0625, 6.062, 0.0625, 6.0, 0.0625, 5.688, -0.0625, 5.688, -0.0625, 6.0, -0.0625, 5.438, -0.0625, 5.688, 0.0625, 5.688, 0.0625, 5.438, -0.0625, 5.312, -0.0625, 5.438, 0.0625, 5.438, 0.0625, 5.312, 0.0625, 5.312, 0.0625, 5.062, -0.0625, 5.062, -0.0625, 5.312, 0.0625, 5.062, 0.0625, 5.0, -0.0625, 5.0, -0.0625, 5.062, -0.0625, 5.0, 0.0625, 5.0, 0.0625, 4.812, -0.0625, 4.812, -0.0625, 4.812, 0.0625, 4.812, -0.0625, 4.812, 0.0625, 4.812, 0.4375, 4.812, 0.0625, 4.812, -0.0625, 4.812, -0.4375, 4.812, -0.4375, 4.812, -0.8125, 4.812, 0.8125, 4.812, 0.4375, 4.812, -1.062, 4.812, 1.062, 4.812, 0.8125, 4.812, -0.8125, 4.812])
me_wr_export.materials.append(mat_core_woodblt)
me_wr_export.materials.append(mat_jorge)
me_wr_export.materials.append(mat_core_wdpanel)
me_wr_export.use_remesh_fix_poles = True
me_wr_export.use_remesh_preserve_attributes = False
me_wr_export.update()

# ---- objects
ob_wr_export = bpy.data.objects.new('wr_export', me_wr_export)

# ---- transforms, parenting, visibility, modifiers, constraints
ob_wr_export.location = (0.0, 0.0, 0.0)

# ---- collection membership
col_collection.objects.link(ob_wr_export)

# ---- scene / render settings (as saved in the file)
scene.frame_start = 1; scene.frame_end = 250; scene.frame_set(1)
scene.render.engine = 'BLENDER_EEVEE_NEXT'
scene.cycles.use_denoising = False
scene.cycles.sampling_pattern = 'TABULATED_SOBOL'
scene.cycles.use_light_tree = False
scene.view_settings.view_transform = 'Filmic'
bpy.context.view_layer.update()

# ---- added for rendering (the .blend has no active camera and no usable light): camera, sun
cam_auto = bpy.data.cameras.new('AutoCamera')
cam_auto.lens = 50.0
cam_auto.sensor_width = 36.0
cam_auto.clip_end = 1000.0
ob_auto_camera = bpy.data.objects.new('AutoCamera', cam_auto)
scene.collection.objects.link(ob_auto_camera)
ob_auto_camera.location = (6.95459, -8.24096, 5.51708)
ob_auto_camera.rotation_euler = (1.09748, -7.21219e-08, 0.694738)
scene.camera = ob_auto_camera
light_auto_sun = bpy.data.lights.new('AutoSun', 'SUN')
light_auto_sun.energy = 3.0
light_auto_sun.angle = 0.0523599
ob_auto_sun = bpy.data.objects.new('AutoSun', light_auto_sun)
scene.collection.objects.link(ob_auto_sun)
ob_auto_sun.rotation_euler = (0.872665, 0.174533, 0.523599)
bpy.context.view_layer.update()
